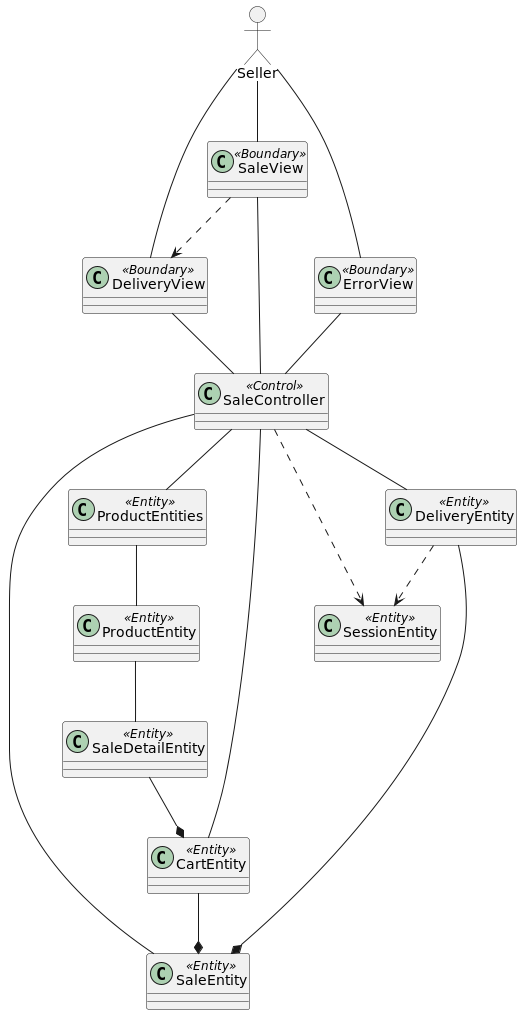

The diagram above was rendered by PlantUML. Its source (embedded in the PNG):
@startuml
allow_mixing
skinparam BackgroundColor transparent

class SaleView <<Boundary>>
class DeliveryView <<Boundary>>
class ErrorView <<Boundary>>

class SaleController <<Control>>

class SaleEntity <<Entity>>
class ProductEntities <<Entity>>
class DeliveryEntity <<Entity>>
class SessionEntity <<Entity>>
class ProductEntity <<Entity>>
class CartEntity <<Entity>>
class SaleDetailEntity <<Entity>>

actor Seller

Seller -- SaleView
Seller -- DeliveryView
Seller -- ErrorView

SaleView ..> DeliveryView

SaleView -- SaleController
DeliveryView -- SaleController
ErrorView -- SaleController

SaleController -- SaleEntity
SaleController -- DeliveryEntity
SaleController -- ProductEntities
SaleController ..> SessionEntity
SaleController -- CartEntity
DeliveryEntity ..> SessionEntity
DeliveryEntity --* SaleEntity
ProductEntities -- ProductEntity
CartEntity --* SaleEntity
SaleDetailEntity --* CartEntity
ProductEntity -- SaleDetailEntity


@enduml